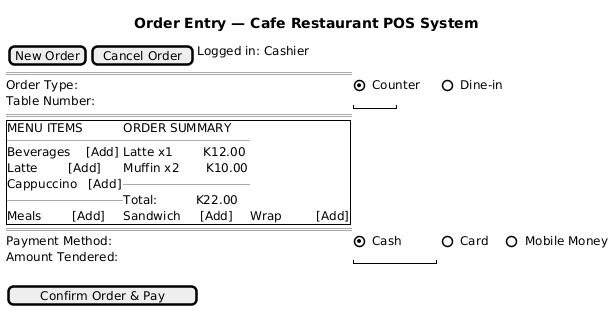

The diagram above was rendered by PlantUML. Its source (embedded in the PNG):
@startsalt
title Order Entry — Cafe Restaurant POS System
{
  {
    [New Order] | [Cancel Order] | Logged in: Cashier
  }
  ===
  Order Type: | (X) Counter | ( ) Dine-in
  Table Number: | "     "
  ===
  {+
    MENU ITEMS          | ORDER SUMMARY
    ----                | ----
    Beverages    [Add]  | Latte x1        K12.00
    Latte        [Add]  | Muffin x2       K10.00
    Cappuccino   [Add]  | ----
    ----                | Total:          K22.00
    Meals        [Add]  |
    Sandwich     [Add]  |
    Wrap         [Add]  |
  }
  ===
  Payment Method: | (X) Cash | ( ) Card | ( ) Mobile Money
  Amount Tendered: | "          "
  .
  [  Confirm Order & Pay  ]
}
@endsalt